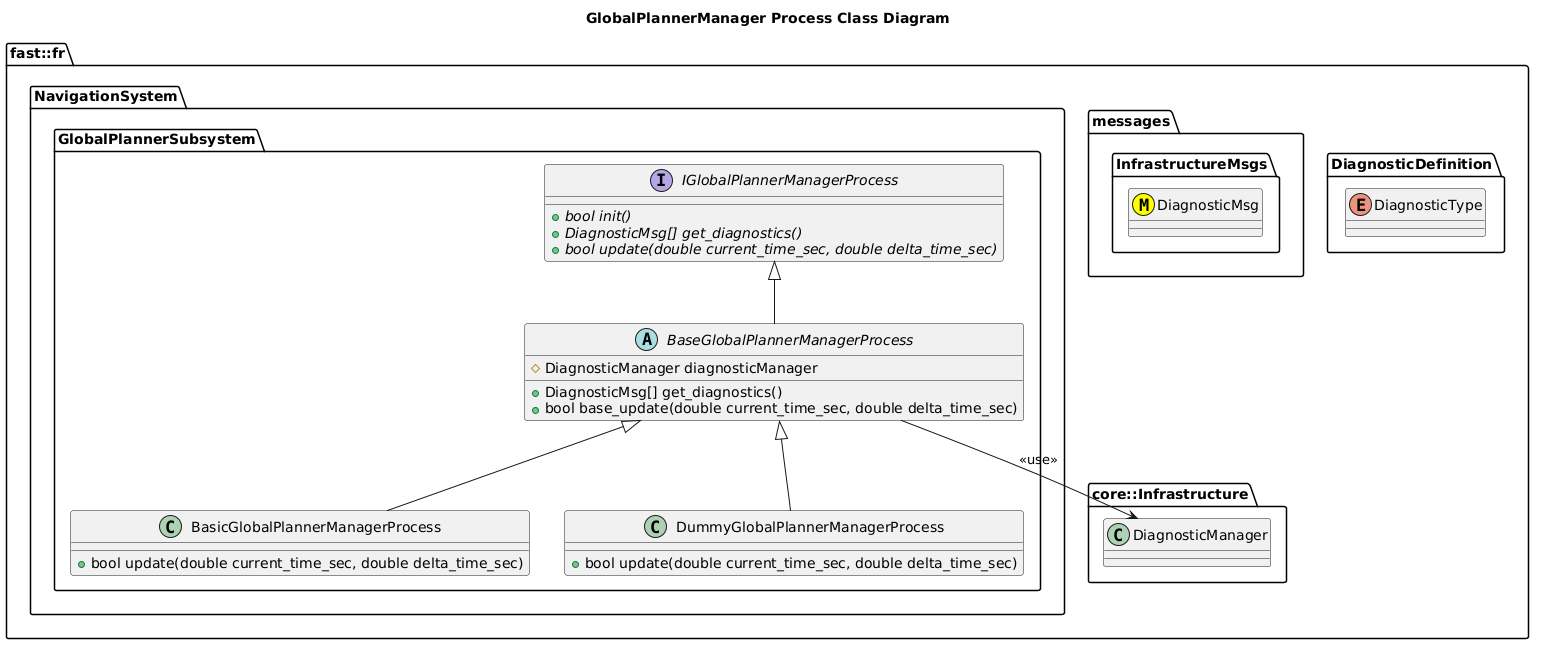

The diagram above was rendered by PlantUML. Its source (embedded in the PNG):
@startuml
title GlobalPlannerManager Process Class Diagram

namespace fast::fr {
  namespace DiagnosticDefinition {
    enum DiagnosticType
  }
  namespace messages {
    namespace InfrastructureMsgs {
      class DiagnosticMsg <<(M,#FFFF00)>>
    }
  }
  namespace core::Infrastructure {
    class DiagnosticManager
  }
  namespace NavigationSystem {
    namespace GlobalPlannerSubsystem {
        interface IGlobalPlannerManagerProcess  {
          +{abstract} bool init()
          +{abstract} DiagnosticMsg[] get_diagnostics()
          +{abstract} bool update(double current_time_sec, double delta_time_sec)
        }
        abstract BaseGlobalPlannerManagerProcess {
          +DiagnosticMsg[] get_diagnostics()
          +bool base_update(double current_time_sec, double delta_time_sec)
          #DiagnosticManager diagnosticManager

        }
        BaseGlobalPlannerManagerProcess -up-|> IGlobalPlannerManagerProcess
        BaseGlobalPlannerManagerProcess --> DiagnosticManager: <<use>>
        class BasicGlobalPlannerManagerProcess {
          +bool update(double current_time_sec, double delta_time_sec)
        }
        BasicGlobalPlannerManagerProcess -up-|> BaseGlobalPlannerManagerProcess
        class DummyGlobalPlannerManagerProcess {
          +bool update(double current_time_sec, double delta_time_sec)
        }
        DummyGlobalPlannerManagerProcess -up-|> BaseGlobalPlannerManagerProcess
    }
  }
}
@enduml